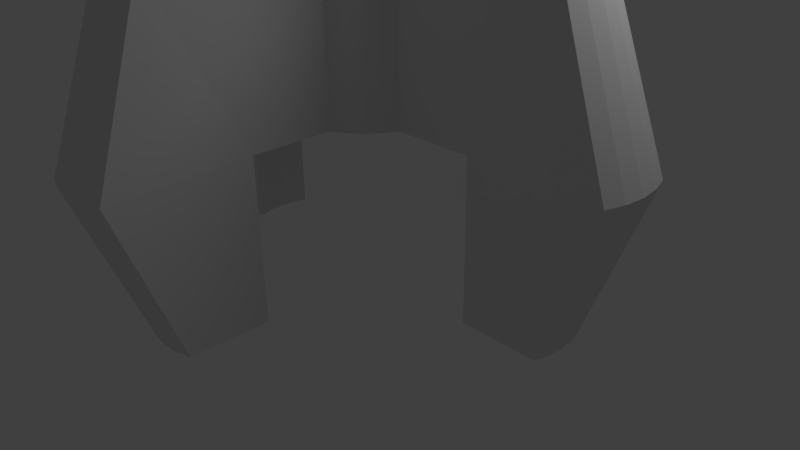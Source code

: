 # Source: untitled.blend  (saved by Blender 2.62.0; exported with 4.5.12 LTS)
import bpy
from mathutils import Matrix  # noqa: F401  (used for matrix-valued properties, if any)

bpy.ops.wm.read_factory_settings(use_empty=True)
scene = bpy.context.scene
scene.name = 'Scene'

# ---- collections
col_collection_1 = bpy.data.collections.new('Collection 1'); scene.collection.children.link(col_collection_1)

# ---- world
world_world = bpy.data.worlds.new('World'); scene.world = world_world
world_world.color = (0.05088, 0.05088, 0.05088)
world_world.use_sun_shadow = False
world_world.sun_shadow_jitter_overblur = 0.0
world_world.cycles.sampling_method = 'MANUAL'
world_world.cycles.sample_map_resolution = 256

# ---- cameras
cam_camera = bpy.data.cameras.new('Camera')
cam_camera.clip_end = 100.0
cam_camera.lens = 35.0
cam_camera.sensor_width = 32.0
cam_camera.sensor_height = 18.0
cam_camera.ortho_scale = 7.314
cam_camera.dof.focus_distance = 0.0
cam_camera.dof.aperture_fstop = 128.0

# ---- lights
light_lamp = bpy.data.lights.new('Lamp', 'POINT')
light_lamp.transmission_factor = 0.0
light_lamp.cutoff_distance = 30.0
light_lamp.energy = 100.0
light_lamp.shadow_buffer_clip_start = 1.001
light_lamp.shadow_soft_size = 1.0
light_lamp.shadow_maximum_resolution = 0.006
light_lamp.use_absolute_resolution = True
light_lamp.cycles.use_multiple_importance_sampling = False

# ---- meshes
me_cylinder_001 = bpy.data.meshes.new('Cylinder.001')
me_cylinder_001.from_pydata([(0.6238, -5.442, -0.1314), (0.8189, -5.461, -0.1314), (1.006, -5.518, -0.1314), (1.179, -5.61, -0.1314), (1.331, -5.734, -0.1314), (1.455, -5.886, -0.1314), (1.548, -6.059, -0.1314), (1.605, -6.246, -0.1314), (1.624, -6.442, -0.1314), (1.605, -6.637, -0.1314), (1.548, -6.824, -0.1314), (1.455, -6.997, -0.1314), (1.331, -7.149, -0.1314), (1.179, -7.273, -0.1314), (1.006, -7.365, -0.1314), (0.8189, -7.422, -0.1314), (0.6238, -7.442, -0.1314), (0.4287, -7.422, -0.1314), (0.2411, -7.365, -0.1314), (0.06823, -7.273, -0.1314), (-0.08331, -7.149, -0.1314), (-0.2077, -6.997, -0.1314), (-0.3001, -6.824, -0.1314), (-0.357, -6.637, -0.1314), (-0.3762, -6.442, -0.1314), (-0.357, -6.246, -0.1314), (-0.3001, -6.059, -0.1314), (-0.2077, -5.886, -0.1314), (-0.0833, -5.734, -0.1314), (0.06823, -5.61, -0.1314), (0.2411, -5.518, -0.1314), (0.4287, -5.461, -0.1314), (0.6238, -5.442, 1.869), (0.8189, -5.461, 1.869), (1.006, -5.518, 1.869), (1.179, -5.61, 1.869), (1.331, -5.734, 1.869), (1.455, -5.886, 1.869), (1.548, -6.059, 1.869), (1.605, -6.246, 1.869), (1.624, -6.442, 1.869), (1.605, -6.637, 1.869), (1.548, -6.824, 1.869), (1.455, -6.997, 1.869), (1.331, -7.149, 1.869), (1.179, -7.273, 1.869), (1.006, -7.365, 1.869), (0.8189, -7.422, 1.869), (0.6238, -7.442, 1.869), (0.4287, -7.422, 1.869), (0.2411, -7.365, 1.869), (0.06823, -7.273, 1.869), (-0.0833, -7.149, 1.869), (-0.2077, -6.997, 1.869), (-0.3001, -6.824, 1.869), (-0.357, -6.637, 1.869), (-0.3762, -6.442, 1.869), (-0.357, -6.246, 1.869), (-0.3001, -6.059, 1.869), (-0.2077, -5.886, 1.869), (-0.08331, -5.734, 1.869), (0.06823, -5.61, 1.869), (0.2411, -5.518, 1.869), (0.4287, -5.461, 1.869), (0.6238, -6.442, -0.1314), (0.6238, -6.442, 1.869), (-1.3, -6.059, -0.1314), (-1.3, -6.059, 1.869), (-1.3, -6.824, -0.1314), (-1.3, -6.824, 1.869), (-1.357, -6.246, 1.869), (-1.357, -6.246, -0.1314), (-1.376, -6.442, 1.869), (-1.376, -6.442, -0.1314), (-1.357, -6.637, 1.869), (-1.357, -6.637, -0.1314), (0.2411, -8.365, -0.1314), (0.2411, -8.365, 1.869), (1.006, -8.365, -0.1314), (1.006, -8.365, 1.869), (0.4287, -8.422, 1.869), (0.4287, -8.422, -0.1314), (0.6238, -8.442, 1.869), (0.6238, -8.442, -0.1314), (0.8189, -8.422, 1.869), (0.8189, -8.422, -0.1314), (2.548, -6.824, -0.1314), (2.548, -6.824, 1.869), (2.548, -6.059, -0.1314), (2.548, -6.059, 1.869), (2.605, -6.637, 1.869), (2.605, -6.637, -0.1314), (2.624, -6.442, 1.869), (2.624, -6.442, -0.1314), (2.605, -6.246, 1.869), (2.605, -6.246, -0.1314), (0.2411, -4.518, -0.1314), (0.2411, -4.518, 1.869), (1.006, -4.518, -0.1314), (1.006, -4.518, 1.869), (0.6238, -4.442, 1.869), (0.4287, -4.461, 1.869), (0.6238, -4.442, -0.1314), (0.4287, -4.461, -0.1314), (0.8189, -4.461, 1.869), (0.8189, -4.461, -0.1314)], [], [(64, 0, 1), (65, 33, 32), (64, 1, 2), (65, 34, 33), (64, 2, 3), (65, 35, 34), (64, 3, 4), (65, 36, 35), (64, 4, 5), (65, 37, 36), (64, 5, 6), (65, 38, 37), (64, 6, 7), (65, 39, 38), (64, 7, 8), (65, 40, 39), (64, 8, 9), (65, 41, 40), (64, 9, 10), (65, 42, 41), (64, 10, 11), (65, 43, 42), (64, 11, 12), (65, 44, 43), (64, 12, 13), (65, 45, 44), (64, 13, 14), (65, 46, 45), (64, 14, 15), (65, 47, 46), (64, 15, 16), (65, 48, 47), (64, 16, 17), (65, 49, 48), (64, 17, 18), (65, 50, 49), (64, 18, 19), (65, 51, 50), (64, 19, 20), (65, 52, 51), (64, 20, 21), (65, 53, 52), (64, 21, 22), (65, 54, 53), (64, 22, 23), (65, 55, 54), (64, 23, 24), (65, 56, 55), (64, 24, 25), (65, 57, 56), (64, 25, 26), (65, 58, 57), (64, 26, 27), (65, 59, 58), (64, 27, 28), (65, 60, 59), (64, 28, 29), (65, 61, 60), (64, 29, 30), (65, 62, 61), (64, 30, 31), (65, 63, 62), (31, 0, 64), (65, 32, 63), (2, 34, 35, 3), (3, 35, 36, 4), (4, 36, 37, 5), (5, 37, 38, 6), (10, 42, 43, 11), (11, 43, 44, 12), (12, 44, 45, 13), (13, 45, 46, 14), (18, 50, 51, 19), (19, 51, 52, 20), (20, 52, 53, 21), (21, 53, 54, 22), (26, 58, 59, 27), (27, 59, 60, 28), (28, 60, 61, 29), (29, 61, 62, 30), (58, 26, 66, 67), (22, 54, 69, 68), (57, 58, 67, 70), (26, 25, 71, 66), (56, 57, 70, 72), (25, 24, 73, 71), (55, 56, 72, 74), (24, 23, 75, 73), (54, 55, 74, 69), (23, 22, 68, 75), (71, 70, 67, 66), (73, 72, 70, 71), (75, 74, 72, 73), (68, 69, 74, 75), (50, 18, 76, 77), (14, 46, 79, 78), (49, 50, 77, 80), (18, 17, 81, 76), (48, 49, 80, 82), (17, 16, 83, 81), (47, 48, 82, 84), (16, 15, 85, 83), (46, 47, 84, 79), (15, 14, 78, 85), (81, 80, 77, 76), (83, 82, 80, 81), (85, 84, 82, 83), (78, 79, 84, 85), (42, 10, 86, 87), (6, 38, 89, 88), (41, 42, 87, 90), (10, 9, 91, 86), (40, 41, 90, 92), (9, 8, 93, 91), (39, 40, 92, 94), (8, 7, 95, 93), (38, 39, 94, 89), (7, 6, 88, 95), (91, 90, 87, 86), (93, 92, 90, 91), (95, 94, 92, 93), (88, 89, 94, 95), (30, 62, 97, 96), (34, 2, 98, 99), (63, 32, 100, 101), (0, 31, 103, 102), (62, 63, 101, 97), (31, 30, 96, 103), (33, 34, 99, 104), (2, 1, 105, 98), (32, 33, 104, 100), (1, 0, 102, 105), (100, 102, 103, 101), (96, 97, 101, 103), (105, 104, 99, 98), (102, 100, 104, 105)])
me_cylinder_001.use_remesh_preserve_volume = False
me_cylinder_001.use_remesh_preserve_attributes = False
me_cylinder_001.use_mirror_vertex_groups = False
me_cylinder_001.update()
me_cylinder = bpy.data.meshes.new('Cylinder')
me_cylinder.from_pydata([(0.0, 1.0, 2.015), (0.1951, 0.9808, 2.015), (0.3827, 0.9239, 2.015), (0.5556, 0.8315, 2.015), (0.7071, 0.7071, 2.015), (0.8315, 0.5556, 2.015), (0.9239, 0.3827, 2.015), (0.9808, 0.1951, 2.015), (1.0, 7.55e-08, 2.015), (0.9808, -0.1951, 2.015), (0.9239, -0.3827, 2.015), (0.8315, -0.5556, 2.015), (0.7071, -0.7071, 2.015), (0.5556, -0.8315, 2.015), (0.3827, -0.9239, 2.015), (0.1951, -0.9808, 2.015), (-3.258e-07, -1.0, 2.015), (-0.1951, -0.9808, 2.015), (-0.3827, -0.9239, 2.015), (-0.5556, -0.8315, 2.015), (-0.7071, -0.7071, 2.015), (-0.8315, -0.5556, 2.015), (-0.9239, -0.3827, 2.015), (-0.9808, -0.1951, 2.015), (-1.0, 9.656e-07, 2.015), (-0.9808, 0.1951, 2.015), (-0.9239, 0.3827, 2.015), (-0.8315, 0.5556, 2.015), (-0.7071, 0.7071, 2.015), (-0.5556, 0.8315, 2.015), (-0.3827, 0.9239, 2.015), (-0.1951, 0.9808, 2.015), (1.605e-06, 1.0, 4.015), (0.1951, 0.9808, 4.015), (0.3827, 0.9239, 4.015), (0.5556, 0.8315, 4.015), (0.7071, 0.7071, 4.015), (0.8315, 0.5556, 4.015), (0.9239, 0.3827, 4.015), (0.9808, 0.1951, 4.015), (1.0, -2.245e-06, 4.015), (0.9808, -0.1951, 4.015), (0.9239, -0.3827, 4.015), (0.8315, -0.5556, 4.015), (0.7071, -0.7071, 4.015), (0.5556, -0.8315, 4.015), (0.3827, -0.9239, 4.015), (0.1951, -0.9808, 4.015), (9.298e-07, -1.0, 4.015), (-0.1951, -0.9808, 4.015), (-0.3827, -0.9239, 4.015), (-0.5556, -0.8315, 4.015), (-0.7071, -0.7071, 4.015), (-0.8315, -0.5556, 4.015), (-0.9239, -0.3827, 4.015), (-0.9808, -0.1951, 4.015), (-1.0, -4.105e-06, 4.015), (-0.9808, 0.1951, 4.015), (-0.9239, 0.3827, 4.015), (-0.8315, 0.5556, 4.015), (-0.7071, 0.7071, 4.015), (-0.5556, 0.8315, 4.015), (-0.3827, 0.9239, 4.015), (-0.1951, 0.9808, 4.015), (0.0, 0.0, 2.015), (0.0, 0.0, 4.015), (-1.924, 0.3827, 2.015), (-1.924, 0.3827, 4.015), (-1.924, -0.3827, 2.015), (-1.924, -0.3827, 4.015), (-1.981, 0.1951, 4.015), (-1.981, 0.1951, 2.015), (-2.0, -5.662e-06, 4.015), (-2.0, -5.916e-07, 2.015), (-1.981, -0.1951, 4.015), (-1.981, -0.1951, 2.015), (-0.3827, -1.924, 2.015), (-0.3827, -1.924, 4.015), (0.3827, -1.924, 2.015), (0.3827, -1.924, 4.015), (-0.1951, -1.981, 4.015), (-0.1951, -1.981, 2.015), (1.197e-06, -2.0, 4.015), (-5.868e-08, -2.0, 2.015), (0.1951, -1.981, 4.015), (0.1951, -1.981, 2.015), (1.924, -0.3827, 2.015), (1.924, -0.3827, 4.015), (1.924, 0.3827, 2.015), (1.924, 0.3827, 4.015), (1.981, -0.1951, 4.015), (1.981, -0.1951, 2.015), (2.0, -3.215e-06, 4.015), (2.0, -8.939e-07, 2.015), (1.981, 0.1951, 4.015), (1.981, 0.1951, 2.015), (-0.3827, 1.924, 2.015), (-0.3827, 1.924, 4.015), (0.3827, 1.924, 2.015), (0.3827, 1.924, 4.015), (1.18e-06, 2.0, 4.015), (-0.1951, 1.981, 4.015), (-4.256e-07, 2.0, 2.015), (-0.1951, 1.981, 2.015), (0.1951, 1.981, 4.015), (0.1951, 1.981, 2.015), (-1.144e-06, 3.737, 2.015), (0.243, 3.713, 2.015), (6.684e-07, 3.0, 4.015), (0.1951, 2.981, 4.015), (0.4767, 3.642, 2.015), (0.3827, 2.924, 4.015), (-0.4767, 3.642, 2.015), (-0.243, 3.713, 2.015), (-0.3827, 2.924, 4.015), (-0.1951, 2.981, 4.015), (-3.642, -0.4767, 2.015), (-3.713, -0.243, 2.015), (-2.924, -0.3827, 4.015), (-2.981, -0.1951, 4.015), (-3.737, -2.553e-06, 2.015), (-3.0, -7.311e-06, 4.015), (-3.713, 0.243, 2.015), (-2.981, 0.1951, 4.015), (-3.642, 0.4767, 2.015), (-2.924, 0.3827, 4.015), (0.4767, -3.642, 2.015), (0.243, -3.713, 2.015), (0.3827, -2.924, 4.015), (0.1951, -2.981, 4.015), (3.307e-07, -3.737, 2.015), (1.502e-06, -3.0, 4.015), (-0.243, -3.713, 2.015), (-0.1951, -2.981, 4.015), (-0.4767, -3.642, 2.015), (-0.3827, -2.924, 4.015), (3.642, 0.4767, 2.015), (3.713, 0.243, 2.015), (2.924, 0.3827, 4.015), (2.981, 0.1951, 4.015), (3.737, -2.083e-06, 2.015), (3.0, -4.184e-06, 4.015), (3.713, -0.243, 2.015), (2.981, -0.1951, 4.015), (3.642, -0.4767, 2.015), (2.924, -0.3827, 4.015), (2.924, -0.3827, 0.01549), (1.924, -0.3827, 0.01549), (2.981, -0.1951, 0.01549), (3.0, -1.821e-06, 0.01549), (2.981, 0.1951, 0.01549), (2.924, 0.3827, 0.01549), (1.924, 0.3827, 0.01549), (-0.3827, -2.924, 0.01549), (-0.3827, -1.924, 0.01549), (-0.1951, -2.981, 0.01549), (2.473e-07, -3.0, 0.01549), (0.1951, -2.981, 0.01549), (0.3827, -2.924, 0.01549), (0.3827, -1.924, 0.01549), (-2.924, 0.3827, 0.01549), (-1.924, 0.3827, 0.01549), (-2.981, 0.1951, 0.01549), (-3.0, -2.198e-06, 0.01549), (-2.981, -0.1951, 0.01549), (-2.924, -0.3827, 0.01549), (-1.924, -0.3827, 0.01549), (-0.1951, 2.981, 0.01549), (-9.363e-07, 3.0, 0.01549), (-0.3827, 2.924, 0.01549), (-0.3827, 1.924, 0.01549), (0.3827, 2.924, 0.01549), (0.3827, 1.924, 0.01549), (0.1951, 2.981, 0.01549), (-4.249e-07, 2.0, 0.01549), (0.1951, 1.981, 0.01549), (-0.1951, 1.981, 0.01549), (1.981, 0.1951, 0.01549), (2.0, -8.515e-07, 0.01549), (1.981, -0.1951, 0.01549), (0.1951, -1.981, 0.01549), (-5.803e-08, -2.0, 0.01549), (-0.1951, -1.981, 0.01549), (-1.981, -0.1951, 0.01549), (-2.0, -5.492e-07, 0.01549), (-1.981, 0.1951, 0.01549), (1.18e-06, 2.0, 5.015), (0.1951, 1.981, 5.015), (0.3827, 1.924, 5.015), (-0.3827, 1.924, 5.015), (-0.1951, 1.981, 5.015), (0.3827, 0.9239, 5.015), (-0.3827, 0.9239, 5.015), (1.924, 0.3827, 5.015), (1.981, 0.1951, 5.015), (2.0, -3.215e-06, 5.015), (1.981, -0.1951, 5.015), (1.924, -0.3827, 5.015), (0.9239, 0.3827, 5.015), (0.9239, -0.3827, 5.015), (0.3827, -1.924, 5.015), (0.1951, -1.981, 5.015), (1.197e-06, -2.0, 5.015), (-0.1951, -1.981, 5.015), (-0.3827, -1.924, 5.015), (0.3827, -0.9239, 5.015), (-0.3827, -0.9239, 5.015), (-1.924, -0.3827, 5.015), (-1.981, -0.1951, 5.015), (-2.0, -5.662e-06, 5.015), (-1.981, 0.1951, 5.015), (-1.924, 0.3827, 5.015), (-0.9239, -0.3827, 5.015), (-0.9239, 0.3827, 5.015), (1.605e-06, 1.0, 5.015), (-0.1951, 0.9808, 5.015), (-0.9808, 0.1951, 5.015), (-1.0, -4.105e-06, 5.015), (-0.9808, -0.1951, 5.015), (-0.1951, -0.9808, 5.015), (9.298e-07, -1.0, 5.015), (0.1951, -0.9808, 5.015), (0.9808, -0.1951, 5.015), (1.0, -2.245e-06, 5.015), (0.9808, 0.1951, 5.015), (0.1951, 0.9808, 5.015)], [], [(64, 0, 1), (65, 33, 32), (64, 1, 2), (65, 34, 33), (64, 2, 3), (65, 35, 34), (64, 3, 4), (65, 36, 35), (64, 4, 5), (65, 37, 36), (64, 5, 6), (65, 38, 37), (64, 6, 7), (65, 39, 38), (64, 7, 8), (65, 40, 39), (64, 8, 9), (65, 41, 40), (64, 9, 10), (65, 42, 41), (64, 10, 11), (65, 43, 42), (64, 11, 12), (65, 44, 43), (64, 12, 13), (65, 45, 44), (64, 13, 14), (65, 46, 45), (64, 14, 15), (65, 47, 46), (64, 15, 16), (65, 48, 47), (64, 16, 17), (65, 49, 48), (64, 17, 18), (65, 50, 49), (64, 18, 19), (65, 51, 50), (64, 19, 20), (65, 52, 51), (64, 20, 21), (65, 53, 52), (64, 21, 22), (65, 54, 53), (64, 22, 23), (65, 55, 54), (64, 23, 24), (65, 56, 55), (64, 24, 25), (65, 57, 56), (64, 25, 26), (65, 58, 57), (64, 26, 27), (65, 59, 58), (64, 27, 28), (65, 60, 59), (64, 28, 29), (65, 61, 60), (64, 29, 30), (65, 62, 61), (64, 30, 31), (65, 63, 62), (31, 0, 64), (65, 32, 63), (2, 34, 35, 3), (3, 35, 36, 4), (4, 36, 37, 5), (5, 37, 38, 6), (10, 42, 43, 11), (11, 43, 44, 12), (12, 44, 45, 13), (13, 45, 46, 14), (18, 50, 51, 19), (19, 51, 52, 20), (20, 52, 53, 21), (21, 53, 54, 22), (26, 58, 59, 27), (27, 59, 60, 28), (28, 60, 61, 29), (29, 61, 62, 30), (58, 26, 66, 67), (22, 54, 69, 68), (26, 25, 71, 66), (25, 24, 73, 71), (24, 23, 75, 73), (23, 22, 68, 75), (50, 18, 76, 77), (14, 46, 79, 78), (18, 17, 81, 76), (17, 16, 83, 81), (16, 15, 85, 83), (15, 14, 78, 85), (42, 10, 86, 87), (6, 38, 89, 88), (10, 9, 91, 86), (9, 8, 93, 91), (8, 7, 95, 93), (7, 6, 88, 95), (30, 62, 97, 96), (34, 2, 98, 99), (0, 31, 103, 102), (31, 30, 96, 103), (2, 1, 105, 98), (1, 0, 102, 105), (100, 104, 109, 108), (104, 99, 111, 109), (97, 101, 115, 114), (101, 100, 108, 115), (99, 98, 110, 111), (96, 97, 114, 112), (106, 108, 109, 107), (107, 109, 111, 110), (112, 114, 115, 113), (108, 106, 113, 115), (69, 74, 119, 118), (74, 72, 121, 119), (72, 70, 123, 121), (70, 67, 125, 123), (68, 69, 118, 116), (67, 66, 124, 125), (116, 118, 119, 117), (117, 119, 121, 120), (120, 121, 123, 122), (122, 123, 125, 124), (79, 84, 129, 128), (84, 82, 131, 129), (82, 80, 133, 131), (80, 77, 135, 133), (78, 79, 128, 126), (77, 76, 134, 135), (126, 128, 129, 127), (127, 129, 131, 130), (130, 131, 133, 132), (132, 133, 135, 134), (89, 94, 139, 138), (94, 92, 141, 139), (92, 90, 143, 141), (90, 87, 145, 143), (88, 89, 138, 136), (87, 86, 144, 145), (136, 138, 139, 137), (137, 139, 141, 140), (140, 141, 143, 142), (142, 143, 145, 144), (144, 86, 147, 146), (142, 144, 146, 148), (140, 142, 148, 149), (137, 140, 149, 150), (136, 137, 150, 151), (88, 136, 151, 152), (134, 76, 154, 153), (132, 134, 153, 155), (130, 132, 155, 156), (127, 130, 156, 157), (126, 127, 157, 158), (78, 126, 158, 159), (124, 66, 161, 160), (122, 124, 160, 162), (120, 122, 162, 163), (117, 120, 163, 164), (116, 117, 164, 165), (68, 116, 165, 166), (113, 106, 168, 167), (112, 113, 167, 169), (96, 112, 169, 170), (110, 98, 172, 171), (107, 110, 171, 173), (106, 107, 173, 168), (105, 102, 174, 175), (98, 105, 175, 172), (103, 96, 170, 176), (102, 103, 176, 174), (95, 88, 152, 177), (93, 95, 177, 178), (91, 93, 178, 179), (86, 91, 179, 147), (85, 78, 159, 180), (83, 85, 180, 181), (81, 83, 181, 182), (76, 81, 182, 154), (75, 68, 166, 183), (73, 75, 183, 184), (71, 73, 184, 185), (66, 71, 185, 161), (147, 179, 148, 146), (179, 178, 149, 148), (178, 177, 150, 149), (177, 152, 151, 150), (154, 182, 155, 153), (182, 181, 156, 155), (181, 180, 157, 156), (180, 159, 158, 157), (161, 185, 162, 160), (185, 184, 163, 162), (184, 183, 164, 163), (183, 166, 165, 164), (174, 176, 167, 168), (176, 170, 169, 167), (172, 175, 173, 171), (175, 174, 168, 173), (104, 100, 186, 187), (99, 104, 187, 188), (101, 97, 189, 190), (100, 101, 190, 186), (34, 99, 188, 191), (97, 62, 192, 189), (94, 89, 193, 194), (92, 94, 194, 195), (90, 92, 195, 196), (87, 90, 196, 197), (89, 38, 198, 193), (42, 87, 197, 199), (84, 79, 200, 201), (82, 84, 201, 202), (80, 82, 202, 203), (77, 80, 203, 204), (79, 46, 205, 200), (50, 77, 204, 206), (74, 69, 207, 208), (72, 74, 208, 209), (70, 72, 209, 210), (67, 70, 210, 211), (69, 54, 212, 207), (58, 67, 211, 213), (63, 32, 214, 215), (62, 63, 215, 192), (57, 58, 213, 216), (56, 57, 216, 217), (55, 56, 217, 218), (54, 55, 218, 212), (49, 50, 206, 219), (48, 49, 219, 220), (47, 48, 220, 221), (46, 47, 221, 205), (41, 42, 199, 222), (40, 41, 222, 223), (39, 40, 223, 224), (38, 39, 224, 198), (33, 34, 191, 225), (32, 33, 225, 214), (214, 225, 187, 186), (225, 191, 188, 187), (192, 215, 190, 189), (215, 214, 186, 190), (198, 224, 194, 193), (224, 223, 195, 194), (223, 222, 196, 195), (222, 199, 197, 196), (205, 221, 201, 200), (221, 220, 202, 201), (220, 219, 203, 202), (219, 206, 204, 203), (212, 218, 208, 207), (218, 217, 209, 208), (217, 216, 210, 209), (216, 213, 211, 210)])
me_cylinder.use_remesh_preserve_volume = False
me_cylinder.use_remesh_preserve_attributes = False
me_cylinder.use_mirror_vertex_groups = False
me_cylinder.update()

# ---- objects
ob_cylinder_001 = bpy.data.objects.new('Cylinder.001', me_cylinder_001)
ob_cylinder = bpy.data.objects.new('Cylinder', me_cylinder)
ob_lamp = bpy.data.objects.new('Lamp', light_lamp)
ob_camera = bpy.data.objects.new('Camera', cam_camera)

# ---- transforms, parenting, visibility, modifiers, constraints
ob_cylinder_001.location = (-0.6095, 6.222, 6.917)
ob_cylinder_001.lineart.crease_threshold = 0.0
ob_cylinder.location = (0.0, 0.0, 0.0)
ob_cylinder.hide_viewport = True
ob_cylinder.lineart.crease_threshold = 0.0
ob_lamp.location = (4.076, 1.005, 5.904)
ob_lamp.rotation_euler = (0.6503, 0.05522, 1.866)
ob_lamp.lock_rotations_4d = False
ob_lamp.empty_display_type = 'ARROWS'
ob_lamp.color = (0.0, 0.0, 0.0, 0.0)
ob_lamp.lineart.crease_threshold = 0.0
ob_camera.location = (7.481, -6.508, 5.344)
ob_camera.rotation_euler = (1.109, 0.01082, 0.8149)
ob_camera.lock_rotations_4d = False
ob_camera.empty_display_type = 'ARROWS'
ob_camera.color = (0.0, 0.0, 0.0, 0.0)
ob_camera.display_type = 'WIRE'
ob_camera.lineart.crease_threshold = 0.0

# ---- collection membership
col_collection_1.objects.link(ob_cylinder_001)
col_collection_1.objects.link(ob_cylinder)
col_collection_1.objects.link(ob_lamp)
col_collection_1.objects.link(ob_camera)

# ---- scene / render settings (as saved in the file)
scene.camera = ob_camera
scene.frame_start = 1; scene.frame_end = 250; scene.frame_set(1)
scene.render.engine = 'BLENDER_EEVEE_NEXT'
scene.render.image_settings.color_mode = 'RGB'
scene.render.image_settings.compression = 90
scene.render.resolution_percentage = 50
scene.render.dither_intensity = 0.0
scene.render.bake_margin = 2
scene.render.bake_bias = 0.0
scene.cycles.use_denoising = False
scene.cycles.samples = 10
scene.cycles.sampling_pattern = 'TABULATED_SOBOL'
scene.cycles.light_sampling_threshold = 0.0
scene.cycles.use_adaptive_sampling = False
scene.cycles.use_light_tree = False
scene.cycles.blur_glossy = 0.0
scene.cycles.volume_bounces = 1
scene.cycles.pixel_filter_type = 'GAUSSIAN'
scene.cycles.sample_clamp_indirect = 0.0
scene.view_settings.view_transform = 'Standard'
bpy.context.view_layer.update()
